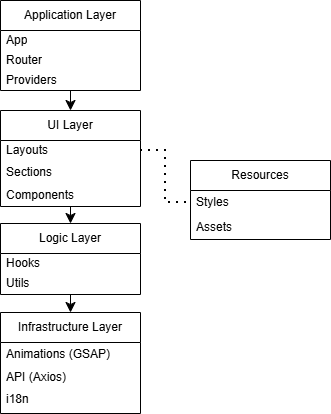

The diagram above was exported from draw.io. Its source (the exported page's mxGraphModel, read from the mxfile embedded in the PNG):
<mxGraphModel dx="1042" dy="623" grid="0" gridSize="10" guides="1" tooltips="1" connect="1" arrows="1" fold="1" page="1" pageScale="1" pageWidth="827" pageHeight="1169" background="none" math="0" shadow="0">
  <root>
    <mxCell id="0" />
    <mxCell id="1" parent="0" />
    <mxCell id="l0t89tfpIwT7C0ZAmD_F-24" edge="1" parent="1" source="l0t89tfpIwT7C0ZAmD_F-16" style="edgeStyle=none;curved=1;rounded=0;orthogonalLoop=1;jettySize=auto;html=1;fontSize=12;startSize=8;endSize=8;entryX=0.5;entryY=0;entryDx=0;entryDy=0;" target="l0t89tfpIwT7C0ZAmD_F-31" value="">
      <mxGeometry relative="1" as="geometry">
        <mxPoint x="360" y="135" as="targetPoint" />
      </mxGeometry>
    </mxCell>
    <mxCell id="l0t89tfpIwT7C0ZAmD_F-16" parent="1" style="swimlane;fontStyle=0;childLayout=stackLayout;horizontal=1;startSize=30;horizontalStack=0;resizeParent=1;resizeParentMax=0;resizeLast=0;collapsible=1;marginBottom=0;whiteSpace=wrap;html=1;" value="Application Layer" vertex="1">
      <mxGeometry height="90" width="140" x="290" as="geometry" />
    </mxCell>
    <mxCell id="l0t89tfpIwT7C0ZAmD_F-17" parent="l0t89tfpIwT7C0ZAmD_F-16" style="text;strokeColor=none;fillColor=none;align=left;verticalAlign=middle;spacingLeft=4;spacingRight=4;overflow=hidden;points=[[0,0.5],[1,0.5]];portConstraint=eastwest;rotatable=0;whiteSpace=wrap;html=1;" value="App&lt;br&gt;&lt;div&gt;&lt;br/&gt;&lt;/div&gt;" vertex="1">
      <mxGeometry height="20" width="140" y="30" as="geometry" />
    </mxCell>
    <mxCell id="l0t89tfpIwT7C0ZAmD_F-18" parent="l0t89tfpIwT7C0ZAmD_F-16" style="text;strokeColor=none;fillColor=none;align=left;verticalAlign=middle;spacingLeft=4;spacingRight=4;overflow=hidden;points=[[0,0.5],[1,0.5]];portConstraint=eastwest;rotatable=0;whiteSpace=wrap;html=1;" value="Router" vertex="1">
      <mxGeometry height="20" width="140" y="50" as="geometry" />
    </mxCell>
    <mxCell id="l0t89tfpIwT7C0ZAmD_F-19" parent="l0t89tfpIwT7C0ZAmD_F-16" style="text;strokeColor=none;fillColor=none;align=left;verticalAlign=middle;spacingLeft=4;spacingRight=4;overflow=hidden;points=[[0,0.5],[1,0.5]];portConstraint=eastwest;rotatable=0;whiteSpace=wrap;html=1;" value="Providers" vertex="1">
      <mxGeometry height="20" width="140" y="70" as="geometry" />
    </mxCell>
    <mxCell id="l0t89tfpIwT7C0ZAmD_F-42" edge="1" parent="1" source="l0t89tfpIwT7C0ZAmD_F-31" style="edgeStyle=none;curved=1;rounded=0;orthogonalLoop=1;jettySize=auto;html=1;fontSize=12;startSize=8;endSize=8;" target="l0t89tfpIwT7C0ZAmD_F-39" value="">
      <mxGeometry relative="1" as="geometry" />
    </mxCell>
    <mxCell id="l0t89tfpIwT7C0ZAmD_F-31" parent="1" style="swimlane;fontStyle=0;childLayout=stackLayout;horizontal=1;startSize=30;horizontalStack=0;resizeParent=1;resizeParentMax=0;resizeLast=0;collapsible=1;marginBottom=0;whiteSpace=wrap;html=1;" value="UI Layer" vertex="1">
      <mxGeometry height="96" width="140" x="290" y="110" as="geometry" />
    </mxCell>
    <mxCell id="l0t89tfpIwT7C0ZAmD_F-32" parent="l0t89tfpIwT7C0ZAmD_F-31" style="text;strokeColor=none;fillColor=none;align=left;verticalAlign=middle;spacingLeft=4;spacingRight=4;overflow=hidden;points=[[0,0.5],[1,0.5]];portConstraint=eastwest;rotatable=0;whiteSpace=wrap;html=1;" value="Layouts" vertex="1">
      <mxGeometry height="20" width="140" y="30" as="geometry" />
    </mxCell>
    <mxCell id="l0t89tfpIwT7C0ZAmD_F-61" parent="l0t89tfpIwT7C0ZAmD_F-31" style="text;strokeColor=none;fillColor=none;align=left;verticalAlign=middle;spacingLeft=4;spacingRight=4;overflow=hidden;points=[[0,0.5],[1,0.5]];portConstraint=eastwest;rotatable=0;whiteSpace=wrap;html=1;" value="Sections" vertex="1">
      <mxGeometry height="23" width="140" y="50" as="geometry" />
    </mxCell>
    <mxCell id="l0t89tfpIwT7C0ZAmD_F-33" parent="l0t89tfpIwT7C0ZAmD_F-31" style="text;strokeColor=none;fillColor=none;align=left;verticalAlign=middle;spacingLeft=4;spacingRight=4;overflow=hidden;points=[[0,0.5],[1,0.5]];portConstraint=eastwest;rotatable=0;whiteSpace=wrap;html=1;" value="Components" vertex="1">
      <mxGeometry height="23" width="140" y="73" as="geometry" />
    </mxCell>
    <mxCell id="l0t89tfpIwT7C0ZAmD_F-46" edge="1" parent="1" source="l0t89tfpIwT7C0ZAmD_F-39" style="edgeStyle=none;curved=1;rounded=0;orthogonalLoop=1;jettySize=auto;html=1;fontSize=12;startSize=8;endSize=8;" target="l0t89tfpIwT7C0ZAmD_F-43" value="">
      <mxGeometry relative="1" as="geometry" />
    </mxCell>
    <mxCell id="l0t89tfpIwT7C0ZAmD_F-39" parent="1" style="swimlane;fontStyle=0;childLayout=stackLayout;horizontal=1;startSize=30;horizontalStack=0;resizeParent=1;resizeParentMax=0;resizeLast=0;collapsible=1;marginBottom=0;whiteSpace=wrap;html=1;" value="Logic Layer" vertex="1">
      <mxGeometry height="71" width="140" x="290" y="223" as="geometry" />
    </mxCell>
    <mxCell id="l0t89tfpIwT7C0ZAmD_F-41" parent="l0t89tfpIwT7C0ZAmD_F-39" style="text;strokeColor=none;fillColor=none;align=left;verticalAlign=middle;spacingLeft=4;spacingRight=4;overflow=hidden;points=[[0,0.5],[1,0.5]];portConstraint=eastwest;rotatable=0;whiteSpace=wrap;html=1;" value="Hooks" vertex="1">
      <mxGeometry height="19" width="140" y="30" as="geometry" />
    </mxCell>
    <mxCell id="l0t89tfpIwT7C0ZAmD_F-40" parent="l0t89tfpIwT7C0ZAmD_F-39" style="text;strokeColor=none;fillColor=none;align=left;verticalAlign=middle;spacingLeft=4;spacingRight=4;overflow=hidden;points=[[0,0.5],[1,0.5]];portConstraint=eastwest;rotatable=0;whiteSpace=wrap;html=1;" value="Utils" vertex="1">
      <mxGeometry height="22" width="140" y="49" as="geometry" />
    </mxCell>
    <mxCell id="l0t89tfpIwT7C0ZAmD_F-43" parent="1" style="swimlane;fontStyle=0;childLayout=stackLayout;horizontal=1;startSize=30;horizontalStack=0;resizeParent=1;resizeParentMax=0;resizeLast=0;collapsible=1;marginBottom=0;whiteSpace=wrap;html=1;" value="Infrastructure Layer" vertex="1">
      <mxGeometry height="101" width="140" x="290" y="312" as="geometry" />
    </mxCell>
    <mxCell id="l0t89tfpIwT7C0ZAmD_F-44" parent="l0t89tfpIwT7C0ZAmD_F-43" style="text;strokeColor=none;fillColor=none;align=left;verticalAlign=middle;spacingLeft=4;spacingRight=4;overflow=hidden;points=[[0,0.5],[1,0.5]];portConstraint=eastwest;rotatable=0;whiteSpace=wrap;html=1;" value="Animations (GSAP)" vertex="1">
      <mxGeometry height="23" width="140" y="30" as="geometry" />
    </mxCell>
    <mxCell id="l0t89tfpIwT7C0ZAmD_F-45" parent="l0t89tfpIwT7C0ZAmD_F-43" style="text;strokeColor=none;fillColor=none;align=left;verticalAlign=middle;spacingLeft=4;spacingRight=4;overflow=hidden;points=[[0,0.5],[1,0.5]];portConstraint=eastwest;rotatable=0;whiteSpace=wrap;html=1;" value="API (Axios)" vertex="1">
      <mxGeometry height="24" width="140" y="53" as="geometry" />
    </mxCell>
    <mxCell id="l0t89tfpIwT7C0ZAmD_F-62" parent="l0t89tfpIwT7C0ZAmD_F-43" style="text;strokeColor=none;fillColor=none;align=left;verticalAlign=middle;spacingLeft=4;spacingRight=4;overflow=hidden;points=[[0,0.5],[1,0.5]];portConstraint=eastwest;rotatable=0;whiteSpace=wrap;html=1;" value="i18n&lt;div&gt;&lt;br/&gt;&lt;/div&gt;" vertex="1">
      <mxGeometry height="24" width="140" y="77" as="geometry" />
    </mxCell>
    <mxCell id="l0t89tfpIwT7C0ZAmD_F-47" parent="1" style="swimlane;fontStyle=0;childLayout=stackLayout;horizontal=1;startSize=30;horizontalStack=0;resizeParent=1;resizeParentMax=0;resizeLast=0;collapsible=1;marginBottom=0;whiteSpace=wrap;html=1;swimlaneLine=1;" value="Resources" vertex="1">
      <mxGeometry height="79" width="140" x="480" y="160" as="geometry" />
    </mxCell>
    <mxCell id="l0t89tfpIwT7C0ZAmD_F-48" parent="l0t89tfpIwT7C0ZAmD_F-47" style="text;strokeColor=none;fillColor=none;align=left;verticalAlign=middle;spacingLeft=4;spacingRight=4;overflow=hidden;points=[[0,0.5],[1,0.5]];portConstraint=eastwest;rotatable=0;whiteSpace=wrap;html=1;" value="Styles" vertex="1">
      <mxGeometry height="24" width="140" y="30" as="geometry" />
    </mxCell>
    <mxCell id="l0t89tfpIwT7C0ZAmD_F-49" parent="l0t89tfpIwT7C0ZAmD_F-47" style="text;strokeColor=none;fillColor=none;align=left;verticalAlign=middle;spacingLeft=4;spacingRight=4;overflow=hidden;points=[[0,0.5],[1,0.5]];portConstraint=eastwest;rotatable=0;whiteSpace=wrap;html=1;" value="Assets" vertex="1">
      <mxGeometry height="25" width="140" y="54" as="geometry" />
    </mxCell>
    <mxCell id="l0t89tfpIwT7C0ZAmD_F-51" edge="1" parent="1" source="l0t89tfpIwT7C0ZAmD_F-32" style="endArrow=none;dashed=1;html=1;dashPattern=1 3;strokeWidth=2;rounded=0;fontSize=12;startSize=8;endSize=8;entryX=0;entryY=0.5;entryDx=0;entryDy=0;exitX=1;exitY=0.5;exitDx=0;exitDy=0;edgeStyle=orthogonalEdgeStyle;" target="l0t89tfpIwT7C0ZAmD_F-48" value="">
      <mxGeometry height="50" relative="1" width="50" as="geometry">
        <mxPoint x="570" y="270" as="sourcePoint" />
        <mxPoint x="620" y="220" as="targetPoint" />
      </mxGeometry>
    </mxCell>
  </root>
</mxGraphModel>